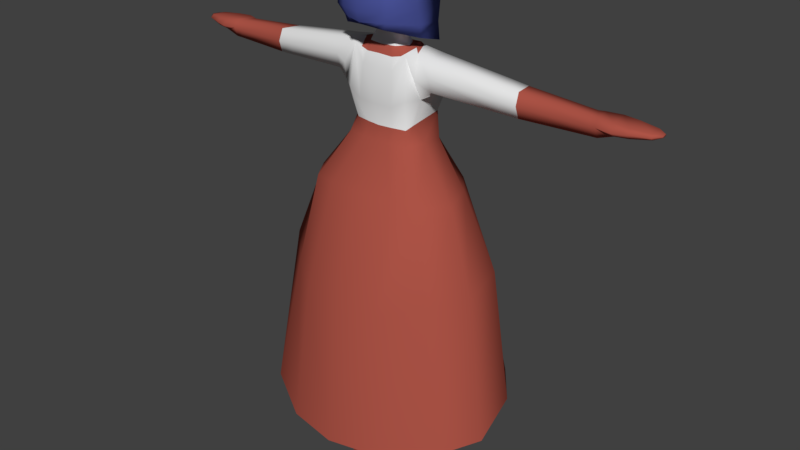 # Source: dancer1.blend  (saved by Blender 2.78.0; exported with 4.5.12 LTS)
import bpy
from mathutils import Matrix  # noqa: F401  (used for matrix-valued properties, if any)

bpy.ops.wm.read_factory_settings(use_empty=True)
scene = bpy.context.scene
scene.name = 'Scene'

# ---- collections
col_collection_1 = bpy.data.collections.new('Collection 1'); scene.collection.children.link(col_collection_1)

# ---- materials (node trees are filled in below, after node groups)
mat_material_001 = bpy.data.materials.new('Material.001')
mat_material_001.alpha_threshold = 0.0
mat_material_001.use_transparent_shadow = False
mat_material_001.diffuse_color = (0.42, 0.08869, 0.06253, 1.0)
mat_material_001.roughness = 0.5
mat_material_002 = bpy.data.materials.new('Material.002')
mat_material_002.alpha_threshold = 0.0
mat_material_002.use_transparent_shadow = False
mat_material_002.roughness = 0.5
mat_material_003 = bpy.data.materials.new('Material.003')
mat_material_003.alpha_threshold = 0.0
mat_material_003.use_transparent_shadow = False
mat_material_003.diffuse_color = (0.0753, 0.09432, 0.3506, 1.0)
mat_material_003.roughness = 0.5

# ---- material node trees

# ---- world
world_world = bpy.data.worlds.new('World'); scene.world = world_world
world_world.color = (0.05088, 0.05088, 0.05088)
world_world.use_sun_shadow = False
world_world.sun_shadow_jitter_overblur = 0.0
world_world.cycles.sampling_method = 'MANUAL'

# ---- meshes
me_circle = bpy.data.meshes.new('Circle')
me_circle.from_pydata([(1.122, 1.665, -3.219), (0.5851, 1.331, -3.219), (0.4525, 0.1832, -3.219), (0.8239, -0.4553, -3.219), (1.42, -0.4553, -3.219), (1.74, 0.1832, -3.219), (1.608, 1.331, -3.219), (1.123, 1.506, -2.879), (0.5972, 1.195, -3.041), (0.4674, 0.2338, -2.908), (0.8311, -0.4048, -2.908), (1.414, -0.4048, -2.908), (1.72, 0.2338, -2.908), (1.59, 1.195, -2.956), (0.8312, 0.4436, -2.644), (1.156, 0.7028, -2.644), (0.751, -0.02402, -2.604), (0.9757, -0.3087, -2.604), (1.336, -0.3087, -2.604), (1.501, -0.02402, -2.604), (1.421, 0.4436, -2.644), (0.6514, 0.6196, -0.1992), (1.098, 0.8442, -0.1936), (0.5412, 0.02969, -0.1072), (0.8501, -0.3472, -0.1166), (1.346, -0.3472, -0.1166), (1.655, 0.02969, -0.1072), (1.544, 0.6196, -0.1992), (0.4622, 0.8109, 2.209), (1.095, 1.129, 2.217), (0.3061, -0.02457, 2.339), (0.7436, -0.5583, 2.326), (1.445, -0.5583, 2.326), (1.883, -0.02457, 2.339), (1.727, 0.8109, 2.209), (0.1672, 1.123, 5.982), (1.003, 1.543, 5.993), (0.09691, 0.01904, 6.154), (0.5389, -0.6861, 6.137), (1.466, -0.6861, 6.137), (2.044, 0.01904, 6.154), (1.838, 1.123, 5.982), (-0.0007511, 1.485, 6.894), (1.054, 1.585, 7.533), (-0.0106, -0.6135, 7.041), (0.6688, -0.6438, 7.677), (1.439, -0.6438, 7.677), (2.045, 0.06133, 7.694), (1.873, 1.165, 7.522), (-0.006672, 1.474, 9.993), (0.807, 1.418, 9.99), (-0.01889, -0.6324, 10.11), (0.4792, -0.5747, 10.11), (1.135, -0.4803, 10.11), (1.393, 0.1203, 10.13), (1.247, 1.06, 9.981), (-0.02563, 1.517, 10.44), (0.8271, 1.456, 10.43), (-0.02266, -0.4351, 10.56), (0.4722, -0.3744, 10.56), (0.9716, -0.2749, 10.56), (1.124, -0.05186, 10.72), (1.237, 0.9747, 10.94), (0.001878, 1.289, 12.39), (0.6984, 1.202, 12.65), (-0.01963, -0.5236, 12.5), (0.569, -0.4727, 12.5), (0.9876, -0.3308, 13.0), (1.313, -0.1257, 13.07), (0.8797, 0.7155, 13.07), (-0.04736, 1.058, 12.85), (0.3816, 0.9868, 12.87), (-0.02313, -0.3955, 12.89), (0.4797, -0.3537, 12.86), (0.7805, -0.2854, 12.92), (0.9943, 0.2006, 13.12), (0.7271, 0.7618, 13.12), (0.7627, 1.461, 11.47), (1.355, 1.201, 11.55), (1.511, -0.2192, 11.69), (1.117, -0.4822, 11.59), (0.6314, -0.5751, 11.33), (-0.01814, -0.632, 11.33), (-0.02481, 1.645, 11.34), (1.412, -0.3846, 12.3), (1.264, 1.097, 12.19), (1.625, 0.7747, 12.94), (1.784, -0.1192, 12.99), (1.811, -0.3167, 12.48), (1.639, 0.9142, 12.41), (1.654, 0.658, 11.93), (1.837, -0.1527, 11.97), (4.61, 0.8952, 12.55), (4.735, 0.1952, 12.59), (4.755, 0.04052, 12.19), (4.621, 1.004, 12.14), (4.632, 0.8038, 11.76), (4.776, 0.169, 11.79), (6.87, 1.003, 12.33), (6.965, 0.4701, 12.36), (6.981, 0.3523, 12.06), (6.878, 1.086, 12.01), (6.887, 0.9336, 11.73), (6.996, 0.4501, 11.75), (7.074, 1.099, 12.32), (7.191, 0.4455, 12.36), (7.21, 0.3011, 12.1), (7.084, 1.201, 12.05), (7.095, 1.014, 11.74), (7.229, 0.421, 11.77), (7.509, 1.346, 12.25), (7.687, 0.4581, 12.31), (7.716, 0.2371, 12.09), (7.525, 1.502, 12.01), (7.541, 1.215, 11.9), (7.746, 0.4207, 11.95), (8.045, 1.299, 12.23), (8.14, 0.5136, 12.26), (8.155, 0.3401, 12.12), (8.054, 1.421, 12.07), (8.062, 1.196, 11.94), (8.171, 0.4842, 11.97), (0.009624, 0.7529, 13.12), (0.2607, 0.7125, 13.13), (-0.02185, -0.2574, 13.15), (0.3164, -0.2337, 13.16), (0.487, -0.1949, 13.16), (0.699, 0.2471, 13.12), (0.5474, 0.5655, 13.13), (0.005686, 0.7463, 13.6), (0.1439, 0.7059, 13.61), (0.00224, -0.1479, 13.71), (0.08594, -0.1242, 13.71), (0.2566, -0.08544, 13.71), (0.4685, 0.2406, 13.6), (0.317, 0.5589, 13.6), (-0.01072, 1.479, 13.68), (0.3402, 1.309, 13.69), (-0.01624, -0.562, 13.86), (0.4294, -0.5104, 13.86), (0.7029, -0.4259, 13.86), (1.043, 0.157, 13.87), (0.6955, 0.8504, 13.88), (-0.01074, 1.696, 14.58), (0.4768, 1.21, 14.25), (0.8283, 0.985, 14.43), (0.0115, 1.473, 15.27), (0.3095, 1.339, 15.29), (0.6714, 1.057, 15.4), (-0.002142, 1.506, 15.61), (0.2888, 1.35, 15.62), (0.5481, 1.253, 15.64), (3.985, 0.8661, 12.64), (3.997, 0.9826, 12.19), (4.009, 0.7686, 11.8), (4.162, 0.09128, 11.83), (4.14, -0.04577, 12.26), (4.118, 0.1193, 12.68), (8.681, 1.215, 12.18), (8.744, 0.6963, 12.2), (8.754, 0.5818, 12.11), (8.687, 1.295, 12.08), (8.692, 1.147, 12.01), (8.764, 0.6769, 12.03), (8.942, 1.065, 12.14), (8.964, 0.8828, 12.15), (8.968, 0.8424, 12.12), (8.944, 1.094, 12.11), (8.946, 1.042, 12.08), (8.972, 0.8759, 12.09), (-0.002397, 1.504, 14.84), (0.45, 1.264, 14.86), (0.8158, 1.021, 14.96), (0.5561, -1.099, 14.07), (0.00566, -1.281, 14.07), (0.7852, -0.9987, 14.08), (1.365, -0.07148, 13.94), (1.134, 1.07, 13.76), (0.7185, -1.156, 14.39), (-0.0005416, -1.354, 14.39), (1.06, -1.028, 14.4), (1.317, -0.1365, 14.41), (1.175, 1.094, 14.41), (0.6816, -0.9851, 15.65), (-0.01099, -1.173, 15.65), (0.9152, -0.7581, 15.65), (1.142, -0.2217, 15.67), (0.9676, 1.143, 15.56), (-0.00574, -1.351, 15.02), (1.091, 1.078, 15.04), (1.297, -0.1789, 15.03), (1.007, -1.008, 15.02), (0.7673, -1.147, 15.02), (0.0026, 1.3, 16.1), (0.3284, 1.167, 16.03), (0.495, -0.7984, 16.0), (-0.000386, -0.8765, 16.09), (0.8201, -0.5843, 15.97), (0.9151, -0.1942, 16.01), (0.6931, 1.258, 15.84), (-0.01036, 0.7616, 16.49), (0.1269, 0.6955, 16.5), (-0.01451, -0.5023, 16.47), (0.1939, -0.4636, 16.42), (0.3993, -0.4002, 16.39), (0.5795, -0.06568, 16.38), (0.3971, 0.4551, 16.4), (0.4496, -1.095, 13.93), (-0.1051, -1.19, 13.98), (0.6922, -1.005, 13.88), (1.053, 1.249, 13.12), (1.311, -0.02115, 13.53), (-0.04342, 2.362, 8.201), (1.536, 2.028, 8.363), (0.02208, -1.55, 8.647), (1.217, -1.339, 8.566), (2.074, -1.085, 8.481), (2.7, -0.1538, 8.417), (2.149, 1.248, 8.333), (-0.009175, 2.92, 5.949), (1.724, 2.927, 5.537), (-0.007098, -2.579, 5.162), (1.431, -2.385, 5.032), (2.695, -1.459, 5.311), (3.741, -0.4179, 5.614), (3.251, 1.568, 5.599), (-0.003085, 3.953, 0.3405), (2.558, 3.557, 0.3907), (0.01888, -3.173, -0.07818), (1.747, -2.94, 0.06373), (3.627, -1.828, 0.3202), (4.486, -0.5772, 0.5826), (3.706, 2.023, 0.4627), (1.757, 0.8951, 3.392), (1.926, -0.0128, 3.534), (1.451, -0.5928, 3.519), (0.6884, -0.5928, 3.519), (0.2496, -0.0128, 3.534), (0.3826, 0.8951, 3.392), (1.07, 1.241, 3.401)], [], [(1, 0, 6, 5, 4, 3, 2), (12, 13, 20, 19), (3, 4, 11, 10), (1, 2, 9, 8), (6, 0, 7, 13), (4, 5, 12, 11), (2, 3, 10, 9), (0, 1, 8, 7), (5, 6, 13, 12), (18, 19, 26, 25), (10, 11, 18, 17), (8, 9, 16, 14), (13, 7, 15, 20), (11, 12, 19, 18), (9, 10, 17, 16), (7, 8, 14, 15), (21, 23, 30, 28), (16, 17, 24, 23), (15, 14, 21, 22), (19, 20, 27, 26), (17, 18, 25, 24), (14, 16, 23, 21), (20, 15, 22, 27), (234, 233, 41, 40), (27, 22, 29, 34), (25, 26, 33, 32), (23, 24, 31, 30), (22, 21, 28, 29), (26, 27, 34, 33), (24, 25, 32, 31), (41, 36, 43, 48), (236, 235, 39, 38), (238, 237, 37, 35), (233, 239, 36, 41), (235, 234, 40, 39), (237, 236, 38, 37), (239, 238, 35, 36), (45, 46, 53, 52), (39, 40, 47, 46), (37, 38, 45, 44), (36, 35, 42, 43), (40, 41, 48, 47), (38, 39, 46, 45), (35, 37, 44, 42), (50, 49, 56, 57), (48, 43, 50, 55), (46, 47, 54, 53), (44, 45, 52, 51), (43, 42, 49, 50), (47, 48, 55, 54), (78, 77, 64, 69, 85), (54, 55, 62, 61), (52, 53, 60, 59), (55, 50, 57, 62), (53, 54, 61, 60), (51, 52, 59, 58), (68, 69, 76, 75), (80, 79, 84, 68, 67), (82, 81, 66, 65), (77, 83, 63, 64), (69, 68, 87, 86), (81, 80, 67, 66), (72, 73, 125, 124), (66, 67, 74, 73), (69, 64, 71, 76), (67, 68, 75, 74), (65, 66, 73, 72), (64, 63, 70, 71), (59, 60, 80, 81), (61, 62, 78, 79), (57, 56, 83, 77), (58, 59, 81, 82), (60, 61, 79, 80), (62, 57, 77, 78), (153, 152, 92, 95), (85, 69, 86, 89), (79, 78, 90, 91), (84, 79, 91, 88), (68, 84, 88, 87), (78, 85, 89, 90), (94, 97, 103, 100), (155, 154, 96, 97), (157, 156, 94, 93), (156, 155, 97, 94), (154, 153, 95, 96), (152, 157, 93, 92), (103, 102, 108, 109), (96, 95, 101, 102), (92, 93, 99, 98), (95, 92, 98, 101), (97, 96, 102, 103), (93, 94, 100, 99), (108, 107, 113, 114), (99, 100, 106, 105), (100, 103, 109, 106), (102, 101, 107, 108), (98, 99, 105, 104), (101, 98, 104, 107), (111, 112, 118, 117), (104, 105, 111, 110), (107, 104, 110, 113), (109, 108, 114, 115), (105, 106, 112, 111), (106, 109, 115, 112), (117, 118, 160, 159), (112, 115, 121, 118), (114, 113, 119, 120), (110, 111, 117, 116), (113, 110, 116, 119), (115, 114, 120, 121), (128, 123, 130, 135), (71, 70, 122, 123), (75, 76, 128, 127), (73, 74, 126, 125), (76, 71, 123, 128), (74, 75, 127, 126), (134, 135, 142, 141), (126, 127, 134, 133), (124, 125, 132, 131), (123, 122, 129, 130), (127, 128, 135, 134), (125, 126, 133, 132), (132, 133, 140, 139), (135, 130, 137, 142), (133, 134, 141, 140), (131, 132, 139, 138), (130, 129, 136, 137), (137, 136, 143, 144), (142, 137, 144, 145), (172, 171, 147, 148), (142, 145, 182, 177), (171, 170, 146, 147), (148, 151, 199, 187), (173, 174, 208, 207), (151, 150, 194, 199), (148, 147, 150, 151), (147, 146, 149, 150), (177, 176, 211, 210), (145, 172, 189, 182), (86, 87, 157, 152), (90, 89, 153, 154), (88, 91, 155, 156), (87, 88, 156, 157), (91, 90, 154, 155), (89, 86, 152, 153), (158, 159, 165, 164), (118, 121, 163, 160), (120, 119, 161, 162), (116, 117, 159, 158), (119, 116, 158, 161), (121, 120, 162, 163), (169, 168, 167, 164, 165, 166), (161, 158, 164, 167), (163, 162, 168, 169), (159, 160, 166, 165), (160, 163, 169, 166), (162, 161, 167, 168), (172, 148, 187, 189), (144, 143, 170, 171), (150, 149, 193, 194), (138, 139, 207, 208), (145, 144, 171, 172), (175, 176, 181, 180), (174, 173, 178, 179), (176, 177, 182, 181), (173, 175, 180, 178), (186, 187, 199, 198), (191, 190, 186, 185), (188, 192, 183, 184), (190, 189, 187, 186), (192, 191, 185, 183), (199, 194, 201, 206), (183, 185, 197, 195), (185, 186, 198, 197), (184, 183, 195, 196), (200, 202, 203, 204, 205, 206, 201), (197, 198, 205, 204), (196, 195, 203, 202), (194, 193, 200, 201), (198, 199, 206, 205), (195, 197, 204, 203), (178, 180, 191, 192), (181, 182, 189, 190), (179, 178, 192, 188), (180, 181, 190, 191), (139, 140, 209, 207), (142, 177, 210), (175, 173, 207, 209), (140, 141, 211, 209), (176, 175, 209, 211), (141, 142, 210, 211), (50, 213, 212, 49), (55, 54, 217, 218), (53, 52, 215, 216), (220, 225, 232, 227), (50, 55, 218, 213), (54, 53, 216, 217), (52, 51, 214, 215), (217, 216, 223, 224), (215, 214, 221, 222), (213, 220, 219, 212), (218, 217, 224, 225), (216, 215, 222, 223), (224, 223, 230, 231), (213, 218, 225, 220), (222, 221, 228, 229), (220, 227, 226, 219), (225, 224, 231, 232), (223, 222, 229, 230), (29, 28, 238, 239), (30, 31, 236, 237), (32, 33, 234, 235), (34, 29, 239, 233), (28, 30, 237, 238), (31, 32, 235, 236), (33, 34, 233, 234)])
me_circle.polygons.foreach_set('use_smooth', [True] * 216)
me_circle.polygons.foreach_set('material_index', [0, 0, 0, 0, 0, 0, 0, 0, 0, 1, 0, 0, 0, 0, 0, 0, 1, 1, 1, 1, 1, 1, 1, 0, 1, 1, 1, 1, 1, 1, 0, 0, 0, 0, 0, 1, 0, 0, 0, 0, 0, 0, 0, 0, 0, 0, 0, 0, 0, 0, 0, 0, 0, 0, 0, 0, 0, 1, 1, 0, 1, 1, 0, 1, 0, 1, 1, 0, 1, 1, 0, 1, 1, 0, 1, 1, 1, 1, 1, 1, 0, 1, 1, 1, 1, 1, 0, 0, 0, 0, 0, 0, 0, 0, 0, 0, 0, 0, 0, 0, 0, 0, 0, 0, 0, 0, 0, 0, 0, 0, 1, 0, 0, 0, 0, 0, 1, 1, 1, 1, 1, 1, 1, 1, 1, 1, 1, 1, 1, 1, 2, 1, 2, 2, 2, 1, 1, 2, 2, 1, 1, 1, 1, 1, 1, 0, 0, 0, 0, 0, 0, 0, 0, 0, 0, 0, 0, 2, 1, 2, 2, 1, 2, 2, 2, 2, 2, 2, 2, 2, 2, 2, 2, 2, 2, 2, 2, 2, 2, 2, 2, 2, 2, 2, 2, 2, 2, 2, 2, 2, 2, 0, 0, 0, 0, 0, 0, 0, 0, 0, 0, 0, 0, 0, 0, 0, 0, 0, 0, 0, 0, 0, 0, 0, 0, 0])
me_circle.materials.append(mat_material_001)
me_circle.materials.append(mat_material_002)
me_circle.materials.append(mat_material_003)
me_circle.use_remesh_preserve_volume = False
me_circle.use_remesh_preserve_attributes = False
me_circle.use_mirror_vertex_groups = False
me_circle.update()
arm_armature = bpy.data.armatures.new('Armature')  # bones are not reproduced

# ---- objects
ob_armature = bpy.data.objects.new('Armature', arm_armature)
ob_body = bpy.data.objects.new('Body', me_circle)

# ---- transforms, parenting, visibility, modifiers, constraints
ob_armature.location = (-0.01257, 0.7012, 14.1)
ob_armature.show_in_front = True
ob_armature.lineart.crease_threshold = 0.0
ob_body.parent = ob_armature
ob_body.matrix_parent_inverse = Matrix(((1.0, 0.0, 0.0, 0.01257), (0.0, 1.0, 0.0, -0.7012), (0.0, 0.0, 1.0, -14.1), (0.0, 0.0, 0.0, 1.0)))
ob_body.location = (0.0, 0.0, 3.337)
ob_body.lineart.crease_threshold = 0.0
_vg = ob_body.vertex_groups.new(name='root')
for _i, _w in zip([51, 52, 53, 54, 55, 58, 59, 60, 212, 213, 214, 215, 216, 217, 218, 219, 220, 221, 222, 223, 224, 225, 226, 227, 228, 229, 230, 231, 232], [0.09696, 0.07727, 0.0686, 0.03246, 0.004983, 0.04243, 0.02476, 0.01316, 0.5298, 0.2979, 0.8595, 0.5226, 0.3994, 0.3099, 0.266, 0.1884, 0.2051, 0.2389, 0.2502, 0.255, 0.2457, 0.2255, 0.1055, 0.1439, 0.1423, 0.1632, 0.1762, 0.1776, 0.1632]): _vg.add([_i], _w, 'REPLACE')
_vg = ob_body.vertex_groups.new(name='lowerback')
for _i, _w in zip([43, 45, 46, 47, 48, 49, 50, 51, 52, 53, 54, 55, 56, 57, 58, 59, 60, 61, 62, 63, 77, 78, 79, 80, 81, 82, 83, 85, 212, 213, 214, 215, 216, 217, 218, 219, 220, 221, 222, 223, 224, 225, 226, 227, 228, 229, 230, 231, 232], [0.0517, 0.06281, 0.04671, 0.04089, 0.01983, 0.8987, 0.8483, 0.6244, 0.6616, 0.6759, 0.727, 0.7987, 0.5455, 0.5393, 0.3352, 0.3258, 0.3383, 0.2871, 0.2314, 0.01224, 0.09666, 0.08365, 0.05021, 0.07506, 0.1113, 0.1235, 0.1546, 0.01219, 0.245, 0.395, 0.07337, 0.2548, 0.3126, 0.3597, 0.4075, 0.1317, 0.1828, 0.1096, 0.1477, 0.1867, 0.2105, 0.2173, 0.08827, 0.1205, 0.09502, 0.1125, 0.1306, 0.1386, 0.1353]): _vg.add([_i], _w, 'REPLACE')
_vg = ob_body.vertex_groups.new(name='upperback')
for _i, _w in zip([49, 50, 51, 52, 53, 54, 55, 56, 57, 58, 59, 60, 61, 62, 63, 64, 65, 66, 67, 70, 71, 72, 73, 74, 76, 77, 78, 79, 80, 81, 82, 83, 84, 85, 90, 91, 122, 123, 124, 125, 126, 213, 215, 216, 217, 218, 223, 224, 225], [0.06122, 0.07177, 0.1675, 0.149, 0.1299, 0.1137, 0.0784, 0.4337, 0.4058, 0.5032, 0.5215, 0.4864, 0.4928, 0.5885, 0.6605, 0.2448, 0.5727, 0.2354, 0.005362, 0.458, 0.2015, 0.4593, 0.1387, 0.06193, 0.001045, 0.7068, 0.5161, 0.2133, 0.4591, 0.6075, 0.6647, 0.7519, 0.08052, 0.2117, 0.0824, 0.03404, 0.122, 0.06477, 0.1757, 0.08672, 0.05115, 0.03102, 0.03862, 0.04949, 0.05074, 0.04332, 0.002791, 0.006744, 0.003425]): _vg.add([_i], _w, 'REPLACE')
_vg = ob_body.vertex_groups.new(name='neck')
for _i, _w in zip([63, 65, 70, 71, 72, 73, 122, 123, 124, 125, 126, 129, 131, 132], [0.004448, 0.0238, 0.08973, 0.04153, 0.1142, 0.01471, 0.3008, 0.09535, 0.3166, 0.08508, 0.02417, 0.02588, 0.02342, 0.01164]): _vg.add([_i], _w, 'REPLACE')
_vg = ob_body.vertex_groups.new(name='head')
for _i, _w in zip([65, 70, 71, 72, 73, 74, 76, 122, 123, 124, 125, 126, 127, 128, 129, 130, 131, 132, 133, 134, 135, 136, 137, 138, 139, 140, 141, 142, 143, 144, 145, 146, 147, 148, 149, 150, 151, 170, 171, 172, 173, 174, 175, 176, 177, 178, 179, 180, 181, 182, 183, 184, 185, 186, 187, 188, 189, 190, 191, 192, 193, 194, 195, 196, 197, 198, 199, 200, 201, 202, 203, 204, 205, 206, 207, 208, 209, 210, 211], [0.002177, 0.06629, 0.05275, 0.07048, 0.04558, 0.007854, 0.008748, 0.1902, 0.1627, 0.16, 0.1451, 0.1239, 0.04396, 0.08585, 0.8712, 0.8909, 0.8449, 0.8525, 0.8606, 0.8502, 0.8886, 0.9587, 0.9614, 0.9167, 0.9283, 0.9381, 0.9392, 0.9622, 0.9871, 0.9834, 0.9859, 0.9956, 0.9965, 0.997, 0.9974, 0.9979, 0.998, 0.9914, 0.9935, 0.9939, 0.968, 0.9654, 0.9698, 0.9748, 0.9702, 0.9789, 0.975, 0.9814, 0.9857, 0.9868, 0.9941, 0.992, 0.9949, 0.9964, 0.9974, 0.9859, 0.9944, 0.993, 0.9898, 0.9889, 0.9989, 0.9989, 0.996, 0.9954, 0.9965, 0.9976, 0.9985, 0.9995, 0.9995, 0.9976, 0.9977, 0.9979, 0.9984, 0.9992, 0.9611, 0.9596, 0.9598, 0.968, 0.9575]): _vg.add([_i], _w, 'REPLACE')
_vg = ob_body.vertex_groups.new(name='shoulder.l')
_vg = ob_body.vertex_groups.new(name='upperarm.l')
_vg = ob_body.vertex_groups.new(name='forearm.l')
_vg = ob_body.vertex_groups.new(name='hand.l')
_vg = ob_body.vertex_groups.new(name='shoulder.r')
for _i, _w in zip([58, 59, 60, 61, 62, 63, 64, 65, 66, 67, 68, 69, 70, 71, 72, 73, 74, 75, 76, 77, 78, 79, 80, 81, 82, 83, 84, 85, 86, 87, 88, 89, 90, 91, 122, 123, 124, 125, 126, 127, 128, 129, 130, 131, 132, 133, 134, 135, 136, 137, 138, 139, 140, 141, 142, 152, 177, 207, 208, 209, 210, 211], [0.05099, 0.05146, 0.06681, 0.104, 0.1166, 0.2525, 0.6907, 0.3152, 0.663, 0.87, 0.7764, 0.9624, 0.3707, 0.6882, 0.3334, 0.7496, 0.8441, 0.9131, 0.9505, 0.1472, 0.3115, 0.4399, 0.3034, 0.1809, 0.1334, 0.0709, 0.5839, 0.6075, 0.8587, 0.1816, 0.1333, 0.5765, 0.6726, 0.1852, 0.383, 0.6752, 0.3366, 0.6717, 0.7747, 0.9345, 0.8844, 0.07348, 0.07396, 0.09352, 0.09486, 0.1049, 0.1364, 0.09694, 0.0004863, 0.0009205, 0.05376, 0.05062, 0.04669, 0.05272, 0.01376, 0.003991, 9.2e-05, 0.005008, 0.004629, 0.009034, 0.003864, 0.02178]): _vg.add([_i], _w, 'REPLACE')
_vg = ob_body.vertex_groups.new(name='upperarm.r')
for _i, _w in zip([60, 61, 62, 66, 67, 68, 74, 75, 77, 78, 79, 80, 81, 82, 84, 85, 86, 87, 88, 89, 90, 91, 92, 93, 94, 95, 96, 97, 152, 153, 154, 155, 156, 157], [0.007671, 0.05693, 0.0177, 0.0272, 0.08564, 0.2133, 0.0449, 0.0616, 0.02183, 0.07659, 0.2809, 0.1378, 0.06257, 0.01271, 0.3082, 0.1418, 0.134, 0.813, 0.8462, 0.393, 0.223, 0.7486, 0.1071, 0.05159, 0.0087, 0.09237, 0.08492, 0.003992, 0.8849, 0.8624, 0.8342, 0.5412, 0.9339, 0.9423]): _vg.add([_i], _w, 'REPLACE')
_vg = ob_body.vertex_groups.new(name='forearm.r')
for _i, _w in zip([92, 93, 94, 95, 96, 97, 98, 99, 100, 101, 102, 103, 104, 105, 106, 107, 108, 109, 110, 111, 112, 113, 114, 115, 116, 118, 119, 120, 152, 153, 154, 155, 156, 157], [0.8897, 0.948, 0.9705, 0.905, 0.913, 0.9724, 0.986, 0.9868, 0.9843, 0.9803, 0.9818, 0.9794, 0.8817, 0.8729, 0.8572, 0.8442, 0.8727, 0.8667, 0.2294, 0.1417, 0.1488, 0.1812, 0.2071, 0.1344, 0.0475, 0.001345, 0.04453, 0.03018, 0.08725, 0.1162, 0.1492, 0.4569, 0.06482, 0.05553]): _vg.add([_i], _w, 'REPLACE')
_vg = ob_body.vertex_groups.new(name='hand.r')
for _i, _w in zip([104, 105, 106, 107, 108, 109, 110, 111, 112, 113, 114, 115, 116, 117, 118, 119, 120, 121, 158, 159, 160, 161, 162, 163, 164, 165, 166, 167, 168, 169], [0.1179, 0.1269, 0.1427, 0.1554, 0.127, 0.1331, 0.7705, 0.8583, 0.8511, 0.8187, 0.7928, 0.8655, 0.9512, 0.9806, 0.9743, 0.9527, 0.9599, 0.9794, 0.9916, 0.9988, 0.9981, 0.9915, 0.9933, 0.9985, 0.9965, 0.9981, 0.9982, 0.9964, 0.9969, 0.9981]): _vg.add([_i], _w, 'REPLACE')
_vg = ob_body.vertex_groups.new(name='upperleg.l')
for _i, _w in zip([212, 213, 214, 215, 216, 217, 218, 219, 220, 221, 222, 223, 224, 225, 226, 227, 228, 229, 230, 231, 232], [0.1539, 0.1702, 0.00974, 0.09679, 0.1308, 0.1565, 0.1644, 0.5606, 0.4031, 0.4806, 0.3837, 0.3247, 0.3044, 0.3215, 0.1859, 0.2396, 0.2265, 0.253, 0.2637, 0.2647, 0.2564]): _vg.add([_i], _w, 'REPLACE')
_vg = ob_body.vertex_groups.new(name='shin.l')
for _i, _w in zip([212, 213, 215, 216, 217, 218, 219, 220, 221, 222, 223, 224, 225, 226, 227, 228, 229, 230, 231, 232], [0.02389, 0.06653, 0.0448, 0.06818, 0.08225, 0.07715, 0.0955, 0.1725, 0.142, 0.18, 0.1865, 0.1887, 0.1881, 0.6013, 0.4695, 0.5129, 0.4439, 0.3982, 0.3865, 0.4146]): _vg.add([_i], _w, 'REPLACE')
_vg = ob_body.vertex_groups.new(name='foot.l')
_vg = ob_body.vertex_groups.new(name='upperleg.r')
for _i, _w in zip([28, 29, 30, 31, 32, 33, 34, 35, 36, 37, 38, 39, 40, 41, 42, 43, 44, 45, 46, 47, 48, 50, 51, 52, 53, 54, 55, 58, 59, 60, 61, 215, 216, 217, 218, 233, 234, 235, 236, 237, 238, 239], [0.06286, 0.000777, 0.1304, 0.1414, 0.1367, 0.1195, 0.02897, 0.9976, 0.9965, 0.9948, 0.9859, 0.9855, 0.9894, 0.9945, 1.006, 0.9413, 0.9906, 0.9119, 0.9341, 0.9421, 0.958, 0.02352, 0.07624, 0.07664, 0.07834, 0.06628, 0.05979, 0.02944, 0.02414, 0.02265, 0.005508, 0.001298, 0.008697, 0.01087, 0.009219, 0.9531, 0.9083, 0.8781, 0.8759, 0.9016, 0.9369, 0.9739]): _vg.add([_i], _w, 'REPLACE')
_vg = ob_body.vertex_groups.new(name='shin.r')
for _i, _w in zip([2, 3, 4, 5, 9, 10, 11, 12, 14, 15, 16, 17, 18, 19, 20, 21, 22, 23, 24, 25, 26, 27, 28, 29, 30, 31, 32, 33, 34, 233, 234, 235, 236, 237, 238, 239], [0.1852, 0.4602, 0.4662, 0.126, 0.2695, 0.5645, 0.57, 0.1922, 0.1576, 0.04151, 0.7278, 0.9168, 0.9248, 0.821, 0.1405, 0.9891, 0.9926, 0.9942, 0.9938, 0.9946, 0.9952, 0.9934, 0.9369, 0.9745, 0.8696, 0.8584, 0.8631, 0.8803, 0.9604, 0.04367, 0.09131, 0.1214, 0.1236, 0.09818, 0.06303, 0.002223]): _vg.add([_i], _w, 'REPLACE')
_vg = ob_body.vertex_groups.new(name='foot.r')
for _i, _w in zip([0, 1, 2, 3, 4, 5, 6, 7, 8, 9, 10, 11, 12, 13, 14, 15, 16, 17, 18, 19, 20], [1.015, 1.006, 0.8148, 0.5398, 0.5338, 0.874, 0.9839, 1.006, 1.019, 0.7305, 0.4355, 0.43, 0.8078, 0.9775, 0.8424, 0.9542, 0.2721, 0.08314, 0.07517, 0.179, 0.8595]): _vg.add([_i], _w, 'REPLACE')
_m = ob_body.modifiers.new('Mirror', 'MIRROR')
_m.merge_threshold = 0.1
_m = ob_body.modifiers.new('Armature', 'ARMATURE')
_m.object = ob_armature

# ---- collection membership
col_collection_1.objects.link(ob_armature)
col_collection_1.objects.link(ob_body)

# ---- scene / render settings (as saved in the file)
scene.frame_start = 1; scene.frame_end = 250; scene.frame_set(0)
scene.render.engine = 'BLENDER_EEVEE_NEXT'
scene.render.resolution_percentage = 50
scene.render.dither_intensity = 0.0
scene.cycles.use_denoising = False
scene.cycles.samples = 128
scene.cycles.sampling_pattern = 'TABULATED_SOBOL'
scene.cycles.light_sampling_threshold = 0.0
scene.cycles.use_adaptive_sampling = False
scene.cycles.use_light_tree = False
scene.cycles.blur_glossy = 0.0
scene.cycles.sample_clamp_indirect = 0.0
scene.view_settings.view_transform = 'Standard'
bpy.context.view_layer.update()

# ---- added for rendering (the .blend has no active camera and no usable light): camera, sun
cam_auto = bpy.data.cameras.new('AutoCamera')
cam_auto.lens = 50.0
cam_auto.sensor_width = 36.0
cam_auto.clip_end = 1000.0
ob_auto_camera = bpy.data.objects.new('AutoCamera', cam_auto)
scene.collection.objects.link(ob_auto_camera)
ob_auto_camera.location = (21.2093, -24.8373, 26.9364)
ob_auto_camera.rotation_euler = (1.09748, -7.21219e-08, 0.694738)
scene.camera = ob_auto_camera
light_auto_sun = bpy.data.lights.new('AutoSun', 'SUN')
light_auto_sun.energy = 3.0
light_auto_sun.angle = 0.0523599
ob_auto_sun = bpy.data.objects.new('AutoSun', light_auto_sun)
scene.collection.objects.link(ob_auto_sun)
ob_auto_sun.rotation_euler = (0.872665, 0.174533, 0.523599)
bpy.context.view_layer.update()
